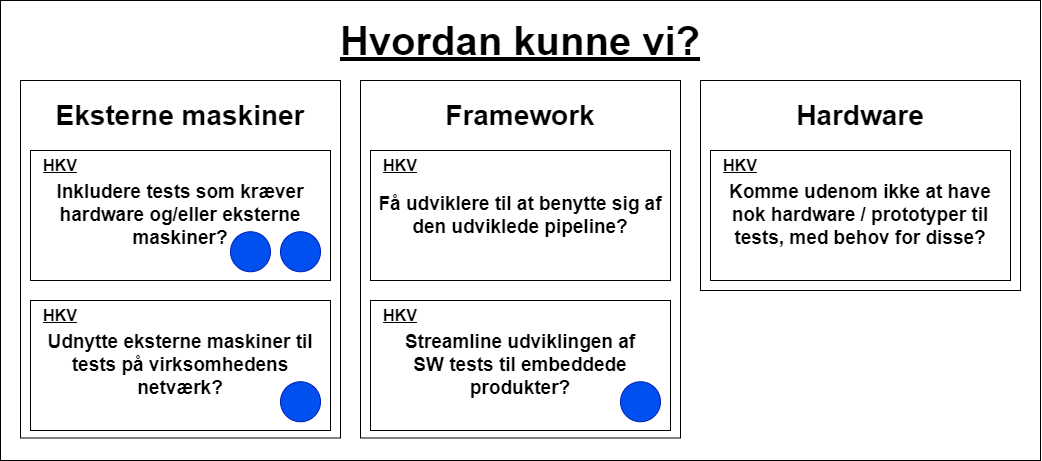

The diagram above was exported from draw.io. Its source (the exported page's mxGraphModel, read from the mxfile embedded in the PNG):
<mxGraphModel dx="11771" dy="4989" grid="1" gridSize="10" guides="1" tooltips="1" connect="1" arrows="1" fold="1" page="0" pageScale="1" pageWidth="827" pageHeight="1169" math="0" shadow="0">
  <root>
    <mxCell id="0" />
    <mxCell id="1" parent="0" />
    <mxCell id="2" value="" style="rounded=0;whiteSpace=wrap;html=1;" vertex="1" parent="1">
      <mxGeometry x="-2350" y="-1540" width="1040" height="460" as="geometry" />
    </mxCell>
    <mxCell id="3" value="Hvordan kunne vi?" style="text;html=1;strokeColor=none;fillColor=none;align=center;verticalAlign=middle;whiteSpace=wrap;rounded=0;fontStyle=5;fontSize=40;" vertex="1" parent="1">
      <mxGeometry x="-2045" y="-1520" width="430" height="40" as="geometry" />
    </mxCell>
    <mxCell id="4" value="" style="rounded=0;whiteSpace=wrap;html=1;" vertex="1" parent="1">
      <mxGeometry x="-1650" y="-1460" width="320" height="210" as="geometry" />
    </mxCell>
    <mxCell id="5" value="Hardware" style="text;html=1;strokeColor=none;fillColor=none;align=center;verticalAlign=middle;whiteSpace=wrap;rounded=0;fontStyle=1;fontSize=28;" vertex="1" parent="1">
      <mxGeometry x="-1640" y="-1450" width="300" height="50" as="geometry" />
    </mxCell>
    <mxCell id="6" value="" style="rounded=0;whiteSpace=wrap;html=1;" vertex="1" parent="1">
      <mxGeometry x="-1990" y="-1460" width="320" height="357.5" as="geometry" />
    </mxCell>
    <mxCell id="7" value="Framework" style="text;html=1;strokeColor=none;fillColor=none;align=center;verticalAlign=middle;whiteSpace=wrap;rounded=0;fontStyle=1;fontSize=28;" vertex="1" parent="1">
      <mxGeometry x="-1980" y="-1450" width="300" height="50" as="geometry" />
    </mxCell>
    <mxCell id="8" value="" style="rounded=0;whiteSpace=wrap;html=1;" vertex="1" parent="1">
      <mxGeometry x="-2330" y="-1460" width="320" height="357.5" as="geometry" />
    </mxCell>
    <mxCell id="9" value="Inkludere tests som kræver hardware og/eller eksterne maskiner?" style="rounded=0;whiteSpace=wrap;html=1;align=center;fontStyle=1;fontSize=19;" vertex="1" parent="1">
      <mxGeometry x="-2320" y="-1390" width="300" height="130" as="geometry" />
    </mxCell>
    <mxCell id="10" value="&lt;b&gt;&lt;font style=&quot;font-size: 16px;&quot;&gt;HKV&lt;/font&gt;&lt;/b&gt;" style="text;html=1;strokeColor=none;fillColor=none;align=center;verticalAlign=middle;whiteSpace=wrap;rounded=0;fontStyle=4" vertex="1" parent="1">
      <mxGeometry x="-2320" y="-1390" width="60" height="30" as="geometry" />
    </mxCell>
    <mxCell id="11" value="Udnytte eksterne maskiner til tests på virksomhedens netværk?" style="rounded=0;whiteSpace=wrap;html=1;align=center;fontStyle=1;fontSize=19;" vertex="1" parent="1">
      <mxGeometry x="-2320" y="-1240" width="300" height="130" as="geometry" />
    </mxCell>
    <mxCell id="12" value="&lt;b&gt;&lt;font style=&quot;font-size: 16px;&quot;&gt;HKV&lt;/font&gt;&lt;/b&gt;" style="text;html=1;strokeColor=none;fillColor=none;align=center;verticalAlign=middle;whiteSpace=wrap;rounded=0;fontStyle=4" vertex="1" parent="1">
      <mxGeometry x="-2320" y="-1240" width="60" height="30" as="geometry" />
    </mxCell>
    <mxCell id="13" value="Eksterne maskiner" style="text;html=1;strokeColor=none;fillColor=none;align=center;verticalAlign=middle;whiteSpace=wrap;rounded=0;fontStyle=1;fontSize=28;" vertex="1" parent="1">
      <mxGeometry x="-2320" y="-1450" width="300" height="50" as="geometry" />
    </mxCell>
    <mxCell id="14" value="Få udviklere til at benytte sig af den udviklede pipeline?" style="rounded=0;whiteSpace=wrap;html=1;align=center;fontStyle=1;fontSize=19;" vertex="1" parent="1">
      <mxGeometry x="-1980" y="-1390" width="300" height="130" as="geometry" />
    </mxCell>
    <mxCell id="15" value="&lt;b&gt;&lt;font style=&quot;font-size: 16px;&quot;&gt;HKV&lt;/font&gt;&lt;/b&gt;" style="text;html=1;strokeColor=none;fillColor=none;align=center;verticalAlign=middle;whiteSpace=wrap;rounded=0;fontStyle=4" vertex="1" parent="1">
      <mxGeometry x="-1980" y="-1390" width="60" height="30" as="geometry" />
    </mxCell>
    <mxCell id="16" value="Streamline udviklingen af &lt;br&gt;SW tests til embeddede produkter?" style="rounded=0;whiteSpace=wrap;html=1;align=center;fontStyle=1;fontSize=19;" vertex="1" parent="1">
      <mxGeometry x="-1980" y="-1240" width="300" height="130" as="geometry" />
    </mxCell>
    <mxCell id="17" value="&lt;b&gt;&lt;font style=&quot;font-size: 16px;&quot;&gt;HKV&lt;/font&gt;&lt;/b&gt;" style="text;html=1;strokeColor=none;fillColor=none;align=center;verticalAlign=middle;whiteSpace=wrap;rounded=0;fontStyle=4" vertex="1" parent="1">
      <mxGeometry x="-1980" y="-1240" width="60" height="30" as="geometry" />
    </mxCell>
    <mxCell id="18" value="Komme udenom ikke at have nok hardware / prototyper til tests, med behov for disse?" style="rounded=0;whiteSpace=wrap;html=1;align=center;fontStyle=1;fontSize=19;" vertex="1" parent="1">
      <mxGeometry x="-1640" y="-1390" width="300" height="130" as="geometry" />
    </mxCell>
    <mxCell id="19" value="&lt;b&gt;&lt;font style=&quot;font-size: 16px;&quot;&gt;HKV&lt;/font&gt;&lt;/b&gt;" style="text;html=1;strokeColor=none;fillColor=none;align=center;verticalAlign=middle;whiteSpace=wrap;rounded=0;fontStyle=4" vertex="1" parent="1">
      <mxGeometry x="-1640" y="-1390" width="60" height="30" as="geometry" />
    </mxCell>
    <mxCell id="20" value="" style="ellipse;whiteSpace=wrap;html=1;aspect=fixed;fillColor=#0050ef;fontColor=#ffffff;strokeColor=#001DBC;" vertex="1" parent="1">
      <mxGeometry x="-2070" y="-1308.75" width="40" height="40" as="geometry" />
    </mxCell>
    <mxCell id="21" value="" style="ellipse;whiteSpace=wrap;html=1;aspect=fixed;fillColor=#0050ef;fontColor=#ffffff;strokeColor=#001DBC;" vertex="1" parent="1">
      <mxGeometry x="-2120" y="-1308.75" width="40" height="40" as="geometry" />
    </mxCell>
    <mxCell id="22" value="" style="ellipse;whiteSpace=wrap;html=1;aspect=fixed;fillColor=#0050ef;fontColor=#ffffff;strokeColor=#001DBC;" vertex="1" parent="1">
      <mxGeometry x="-2070" y="-1158.75" width="40" height="40" as="geometry" />
    </mxCell>
    <mxCell id="23" value="" style="ellipse;whiteSpace=wrap;html=1;aspect=fixed;fillColor=#0050ef;fontColor=#ffffff;strokeColor=#001DBC;" vertex="1" parent="1">
      <mxGeometry x="-1730" y="-1158.75" width="40" height="40" as="geometry" />
    </mxCell>
  </root>
</mxGraphModel>